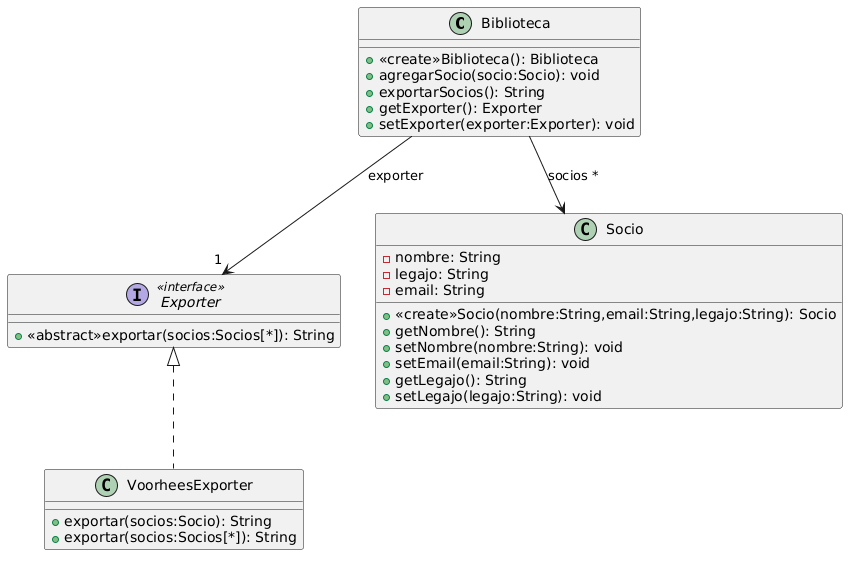

The diagram above was rendered by PlantUML. Its source (embedded in the PNG):
@startuml
class Biblioteca {
 
  + <<create>>Biblioteca(): Biblioteca
  +  agregarSocio(socio:Socio): void
  +  exportarSocios(): String
  +  getExporter(): Exporter
  +  setExporter(exporter:Exporter): void
}


interface Exporter<<interface>>{
 + <<abstract>>exportar(socios:Socios[*]): String
}


class Socio {
  - nombre: String
  - legajo: String
  - email: String
 
  + <<create>>Socio(nombre:String,email:String,legajo:String): Socio
  + getNombre(): String
  + setNombre(nombre:String): void
  + setEmail(email:String): void
  + getLegajo(): String
  + setLegajo(legajo:String): void
}

class VoorheesExporter {
  + exportar(socios:Socio): String
  + exportar(socios:Socios[*]): String
}

 Biblioteca --> Socio :  socios *
 Biblioteca --> "1  " Exporter : exporter  
class VoorheesExporter implements Exporter
@enduml